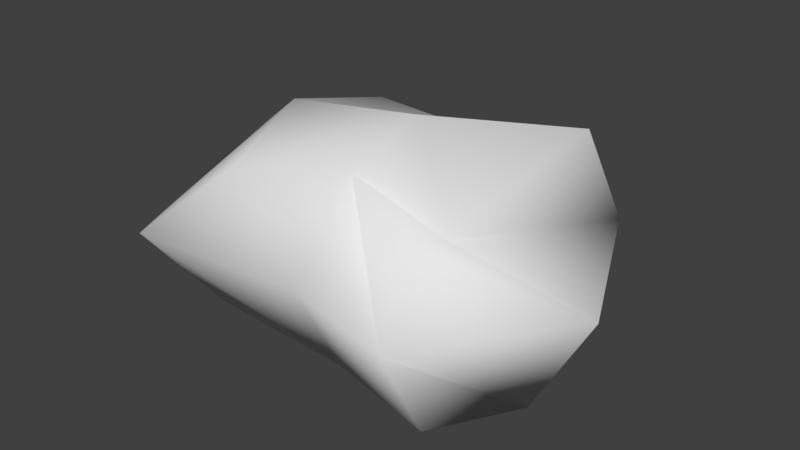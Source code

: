 # Source: ConcreteChunk001.blend  (saved by Blender 2.79.0; exported with 4.5.12 LTS)
import bpy
from mathutils import Matrix  # noqa: F401  (used for matrix-valued properties, if any)

bpy.ops.wm.read_factory_settings(use_empty=True)
scene = bpy.context.scene
scene.name = 'Scene'

# ---- collections
col_collection_1 = bpy.data.collections.new('Collection 1'); scene.collection.children.link(col_collection_1)

# ---- materials (node trees are filled in below, after node groups)
mat_material = bpy.data.materials.new('Material')
mat_material.alpha_threshold = 0.0
mat_material.use_transparent_shadow = False
mat_material.roughness = 0.5

# ---- material node trees

# ---- world
world_world = bpy.data.worlds.new('World'); scene.world = world_world
world_world.color = (0.05088, 0.05088, 0.05088)
world_world.use_sun_shadow = False
world_world.sun_shadow_jitter_overblur = 0.0
world_world.cycles.sampling_method = 'MANUAL'

# ---- meshes
me_cube = bpy.data.meshes.new('Cube')
me_cube.from_pydata([(-0.8485, -0.7185, -0.6308), (-0.6078, -0.771, 0.4564), (-0.9803, 1.134, -0.7508), (-0.7509, 0.8225, 0.4252), (0.9124, -0.7711, -0.8337), (0.7216, -0.8196, 0.4505), (0.7369, 0.8345, -0.384), (0.9535, 0.8594, 0.6076), (-1.162, 0.2021, -0.8418), (-1.11, -1.155, -0.02034), (-0.9916, 0.1717, 0.5422), (-1.123, 1.065, -0.1452), (-0.1417, 1.166, -0.8695), (0.182, 0.7767, 0.4062), (1.112, 1.083, -0.06378), (1.144, 0.02729, -1.001), (0.7896, -0.3859, 0.2526), (0.7892, -0.994, -0.2414), (0.2027, -0.7147, -0.6953), (0.1842, -0.541, 0.568), (0.1515, 0.08627, 0.7386), (0.1258, 0.3091, -0.9021), (0.02447, -0.9029, -0.1328), (1.637, -0.05988, -0.1287), (-0.1059, 1.495, 0.1332), (-1.709, 0.08893, -0.08287)], [], [(25, 10, 3, 11), (24, 13, 7, 14), (23, 16, 5, 17), (22, 19, 1, 9), (21, 15, 4, 18), (20, 10, 1, 19), (16, 20, 19, 5), (7, 13, 20, 16), (13, 3, 10, 20), (8, 21, 18, 0), (2, 12, 21, 8), (12, 6, 15, 21), (18, 22, 9, 0), (4, 17, 22, 18), (17, 5, 19, 22), (15, 23, 17, 4), (6, 14, 23, 15), (14, 7, 16, 23), (12, 24, 14, 6), (2, 11, 24, 12), (11, 3, 13, 24), (8, 25, 11, 2), (0, 9, 25, 8), (9, 1, 10, 25)])
me_cube.polygons.foreach_set('use_smooth', [True] * 24)
_uv = me_cube.uv_layers.new(name='UVMap')
_uv.uv.foreach_set('vector', [0.449, 0.2402, 0.3294, 0.2681, 0.3644, 0.392, 0.4795, 0.4283, 0.7761, 0.2263, 0.8032, 0.154, 0.7809, 0.0003123, 0.6484, 0.02281, 0.5989, 0.9311, 0.6786, 0.8746, 0.7699, 0.8579, 0.7699, 0.9968, 0.1395, 0.5966, 0.0003123, 0.6118, 0.03957, 0.4611, 0.143, 0.3746, 0.787, 0.8572, 0.787, 0.6514, 0.6251, 0.6535, 0.5989, 0.7896, 0.1565, 0.2234, 0.148, 0.0003123, 0.3288, 0.08174, 0.2784, 0.2342, 0.2439, 0.351, 0.1565, 0.2234, 0.2784, 0.2342, 0.3288, 0.3408, 0.0003123, 0.374, 0.0219, 0.2244, 0.1565, 0.2234, 0.2439, 0.351, 0.0219, 0.2244, 0.01962, 0.04253, 0.148, 0.0003123, 0.1565, 0.2234, 0.5989, 0.6488, 0.8506, 0.6508, 0.8506, 0.4508, 0.6464, 0.4654, 0.3479, 0.4525, 0.3294, 0.6149, 0.4919, 0.6794, 0.5316, 0.4308, 0.3294, 0.6149, 0.3808, 0.7904, 0.5316, 0.8814, 0.4919, 0.6794, 0.2443, 0.6436, 0.1395, 0.5966, 0.143, 0.3746, 0.2553, 0.4388, 0.2553, 0.784, 0.1434, 0.7469, 0.1395, 0.5966, 0.2443, 0.6436, 0.1434, 0.7469, 0.01107, 0.7184, 0.0003123, 0.6118, 0.1395, 0.5966, 0.1517, 0.7881, 0.3224, 0.7846, 0.3224, 0.9679, 0.2027, 0.9386, 0.8987, 0.7032, 0.9583, 0.6514, 0.9583, 0.8743, 0.7877, 0.867, 0.8512, 0.3926, 0.9889, 0.3986, 0.9889, 0.6508, 0.9001, 0.6101, 0.5989, 0.3088, 0.7761, 0.2263, 0.6484, 0.02281, 0.6194, 0.1143, 0.6837, 0.4502, 0.8032, 0.4299, 0.7761, 0.2263, 0.5989, 0.3088, 0.151, 0.9997, 0.07927, 0.9513, 0.0003123, 0.7874, 0.151, 0.7846, 0.5982, 0.2478, 0.449, 0.2402, 0.4795, 0.4283, 0.5982, 0.4302, 0.5399, 0.0733, 0.4133, 0.0003123, 0.449, 0.2402, 0.5982, 0.2478, 0.9367, 0.2692, 0.8163, 0.2444, 0.8038, 0.04651, 0.9367, 0.0003123])
me_cube.materials.append(mat_material)
me_cube.use_remesh_preserve_volume = False
me_cube.use_remesh_preserve_attributes = False
me_cube.use_mirror_vertex_groups = False
me_cube.update()

# ---- objects
ob_concretechunk001 = bpy.data.objects.new('ConcreteChunk001', me_cube)

# ---- transforms, parenting, visibility, modifiers, constraints
ob_concretechunk001.location = (0.0, 0.0, 0.0)
ob_concretechunk001.lineart.crease_threshold = 0.0

# ---- collection membership
col_collection_1.objects.link(ob_concretechunk001)

# ---- scene / render settings (as saved in the file)
scene.frame_start = 1; scene.frame_end = 250; scene.frame_set(1)
scene.render.engine = 'BLENDER_EEVEE_NEXT'
scene.render.resolution_percentage = 50
scene.render.dither_intensity = 0.0
scene.cycles.use_denoising = False
scene.cycles.samples = 128
scene.cycles.sampling_pattern = 'TABULATED_SOBOL'
scene.cycles.use_adaptive_sampling = False
scene.cycles.use_light_tree = False
scene.cycles.blur_glossy = 0.0
scene.cycles.sample_clamp_indirect = 0.0
scene.view_settings.view_transform = 'Standard'
bpy.context.view_layer.update()

# ---- added for rendering (the .blend has no active camera and no usable light): camera, sun
cam_auto = bpy.data.cameras.new('AutoCamera')
cam_auto.lens = 50.0
cam_auto.sensor_width = 36.0
cam_auto.clip_end = 1000.0
ob_auto_camera = bpy.data.objects.new('AutoCamera', cam_auto)
scene.collection.objects.link(ob_auto_camera)
ob_auto_camera.location = (4.22852, -4.94735, 3.28048)
ob_auto_camera.rotation_euler = (1.09748, -7.21219e-08, 0.694738)
scene.camera = ob_auto_camera
light_auto_sun = bpy.data.lights.new('AutoSun', 'SUN')
light_auto_sun.energy = 3.0
light_auto_sun.angle = 0.0523599
ob_auto_sun = bpy.data.objects.new('AutoSun', light_auto_sun)
scene.collection.objects.link(ob_auto_sun)
ob_auto_sun.rotation_euler = (0.872665, 0.174533, 0.523599)
bpy.context.view_layer.update()
